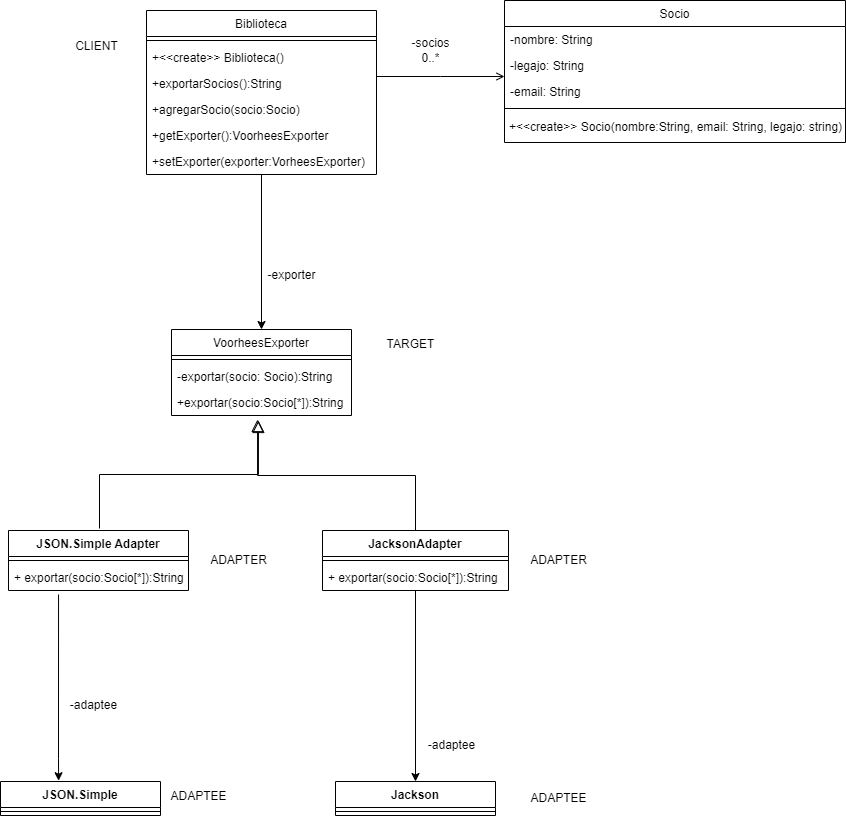

The diagram above was exported from draw.io. Its source (the exported page's mxGraphModel, read from the mxfile embedded in the PNG):
<mxGraphModel dx="1459" dy="674" grid="1" gridSize="10" guides="1" tooltips="1" connect="1" arrows="1" fold="1" page="1" pageScale="1" pageWidth="827" pageHeight="1169" math="0" shadow="0">
  <root>
    <mxCell id="WIyWlLk6GJQsqaUBKTNV-0" />
    <mxCell id="WIyWlLk6GJQsqaUBKTNV-1" parent="WIyWlLk6GJQsqaUBKTNV-0" />
    <mxCell id="zkfFHV4jXpPFQw0GAbJ--0" value="Biblioteca" style="swimlane;fontStyle=0;align=center;verticalAlign=top;childLayout=stackLayout;horizontal=1;startSize=26;horizontalStack=0;resizeParent=1;resizeLast=0;collapsible=1;marginBottom=0;rounded=0;shadow=0;strokeWidth=1;" parent="WIyWlLk6GJQsqaUBKTNV-1" vertex="1">
      <mxGeometry x="150" y="130" width="230" height="164" as="geometry">
        <mxRectangle x="230" y="140" width="160" height="26" as="alternateBounds" />
      </mxGeometry>
    </mxCell>
    <mxCell id="zkfFHV4jXpPFQw0GAbJ--4" value="" style="line;html=1;strokeWidth=1;align=left;verticalAlign=middle;spacingTop=-1;spacingLeft=3;spacingRight=3;rotatable=0;labelPosition=right;points=[];portConstraint=eastwest;" parent="zkfFHV4jXpPFQw0GAbJ--0" vertex="1">
      <mxGeometry y="26" width="230" height="8" as="geometry" />
    </mxCell>
    <mxCell id="L7mHa2r9xgNAWb8EzGMN-13" value="+&lt;&lt;create&gt;&gt; Biblioteca()" style="text;align=left;verticalAlign=top;spacingLeft=4;spacingRight=4;overflow=hidden;rotatable=0;points=[[0,0.5],[1,0.5]];portConstraint=eastwest;" parent="zkfFHV4jXpPFQw0GAbJ--0" vertex="1">
      <mxGeometry y="34" width="230" height="26" as="geometry" />
    </mxCell>
    <mxCell id="L7mHa2r9xgNAWb8EzGMN-15" value="+exportarSocios():String" style="text;align=left;verticalAlign=top;spacingLeft=4;spacingRight=4;overflow=hidden;rotatable=0;points=[[0,0.5],[1,0.5]];portConstraint=eastwest;" parent="zkfFHV4jXpPFQw0GAbJ--0" vertex="1">
      <mxGeometry y="60" width="230" height="26" as="geometry" />
    </mxCell>
    <mxCell id="L7mHa2r9xgNAWb8EzGMN-16" value="+agregarSocio(socio:Socio)" style="text;align=left;verticalAlign=top;spacingLeft=4;spacingRight=4;overflow=hidden;rotatable=0;points=[[0,0.5],[1,0.5]];portConstraint=eastwest;" parent="zkfFHV4jXpPFQw0GAbJ--0" vertex="1">
      <mxGeometry y="86" width="230" height="26" as="geometry" />
    </mxCell>
    <mxCell id="L7mHa2r9xgNAWb8EzGMN-14" value="+getExporter():VoorheesExporter" style="text;align=left;verticalAlign=top;spacingLeft=4;spacingRight=4;overflow=hidden;rotatable=0;points=[[0,0.5],[1,0.5]];portConstraint=eastwest;" parent="zkfFHV4jXpPFQw0GAbJ--0" vertex="1">
      <mxGeometry y="112" width="230" height="26" as="geometry" />
    </mxCell>
    <mxCell id="zkfFHV4jXpPFQw0GAbJ--5" value="+setExporter(exporter:VorheesExporter)" style="text;align=left;verticalAlign=top;spacingLeft=4;spacingRight=4;overflow=hidden;rotatable=0;points=[[0,0.5],[1,0.5]];portConstraint=eastwest;" parent="zkfFHV4jXpPFQw0GAbJ--0" vertex="1">
      <mxGeometry y="138" width="230" height="26" as="geometry" />
    </mxCell>
    <mxCell id="zkfFHV4jXpPFQw0GAbJ--17" value="Socio" style="swimlane;fontStyle=0;align=center;verticalAlign=top;childLayout=stackLayout;horizontal=1;startSize=26;horizontalStack=0;resizeParent=1;resizeLast=0;collapsible=1;marginBottom=0;rounded=0;shadow=0;strokeWidth=1;" parent="WIyWlLk6GJQsqaUBKTNV-1" vertex="1">
      <mxGeometry x="508" y="120" width="341" height="142" as="geometry">
        <mxRectangle x="550" y="140" width="160" height="26" as="alternateBounds" />
      </mxGeometry>
    </mxCell>
    <mxCell id="zkfFHV4jXpPFQw0GAbJ--18" value="-nombre: String&#10;" style="text;align=left;verticalAlign=top;spacingLeft=4;spacingRight=4;overflow=hidden;rotatable=0;points=[[0,0.5],[1,0.5]];portConstraint=eastwest;" parent="zkfFHV4jXpPFQw0GAbJ--17" vertex="1">
      <mxGeometry y="26" width="341" height="26" as="geometry" />
    </mxCell>
    <mxCell id="zkfFHV4jXpPFQw0GAbJ--19" value="-legajo: String" style="text;align=left;verticalAlign=top;spacingLeft=4;spacingRight=4;overflow=hidden;rotatable=0;points=[[0,0.5],[1,0.5]];portConstraint=eastwest;rounded=0;shadow=0;html=0;" parent="zkfFHV4jXpPFQw0GAbJ--17" vertex="1">
      <mxGeometry y="52" width="341" height="26" as="geometry" />
    </mxCell>
    <mxCell id="zkfFHV4jXpPFQw0GAbJ--20" value="-email: String" style="text;align=left;verticalAlign=top;spacingLeft=4;spacingRight=4;overflow=hidden;rotatable=0;points=[[0,0.5],[1,0.5]];portConstraint=eastwest;rounded=0;shadow=0;html=0;" parent="zkfFHV4jXpPFQw0GAbJ--17" vertex="1">
      <mxGeometry y="78" width="341" height="26" as="geometry" />
    </mxCell>
    <mxCell id="zkfFHV4jXpPFQw0GAbJ--23" value="" style="line;html=1;strokeWidth=1;align=left;verticalAlign=middle;spacingTop=-1;spacingLeft=3;spacingRight=3;rotatable=0;labelPosition=right;points=[];portConstraint=eastwest;" parent="zkfFHV4jXpPFQw0GAbJ--17" vertex="1">
      <mxGeometry y="104" width="341" height="8" as="geometry" />
    </mxCell>
    <mxCell id="L7mHa2r9xgNAWb8EzGMN-5" value="+&amp;lt;&amp;lt;create&amp;gt;&amp;gt; Socio(nombre:String, email: String, legajo: string)" style="text;html=1;align=center;verticalAlign=middle;resizable=0;points=[];autosize=1;strokeColor=none;fillColor=none;" parent="zkfFHV4jXpPFQw0GAbJ--17" vertex="1">
      <mxGeometry y="112" width="341" height="30" as="geometry" />
    </mxCell>
    <mxCell id="zkfFHV4jXpPFQw0GAbJ--26" value="" style="endArrow=open;shadow=0;strokeWidth=1;rounded=0;endFill=1;edgeStyle=elbowEdgeStyle;elbow=vertical;" parent="WIyWlLk6GJQsqaUBKTNV-1" source="zkfFHV4jXpPFQw0GAbJ--0" target="zkfFHV4jXpPFQw0GAbJ--17" edge="1">
      <mxGeometry x="0.5" y="41" relative="1" as="geometry">
        <mxPoint x="380" y="192" as="sourcePoint" />
        <mxPoint x="540" y="192" as="targetPoint" />
        <mxPoint x="-40" y="32" as="offset" />
      </mxGeometry>
    </mxCell>
    <mxCell id="L7mHa2r9xgNAWb8EzGMN-4" value="-socios&lt;br&gt;0..*" style="text;html=1;align=center;verticalAlign=middle;resizable=0;points=[];autosize=1;strokeColor=none;fillColor=none;" parent="WIyWlLk6GJQsqaUBKTNV-1" vertex="1">
      <mxGeometry x="404" y="150" width="60" height="40" as="geometry" />
    </mxCell>
    <mxCell id="L7mHa2r9xgNAWb8EzGMN-6" style="edgeStyle=orthogonalEdgeStyle;rounded=0;orthogonalLoop=1;jettySize=auto;html=1;exitX=0.5;exitY=1;exitDx=0;exitDy=0;entryX=0.5;entryY=0;entryDx=0;entryDy=0;" parent="WIyWlLk6GJQsqaUBKTNV-1" source="zkfFHV4jXpPFQw0GAbJ--0" target="L7mHa2r9xgNAWb8EzGMN-7" edge="1">
      <mxGeometry relative="1" as="geometry">
        <mxPoint x="290" y="450" as="targetPoint" />
        <Array as="points" />
      </mxGeometry>
    </mxCell>
    <mxCell id="L7mHa2r9xgNAWb8EzGMN-7" value="VoorheesExporter" style="swimlane;fontStyle=0;align=center;verticalAlign=top;childLayout=stackLayout;horizontal=1;startSize=26;horizontalStack=0;resizeParent=1;resizeParentMax=0;resizeLast=0;collapsible=1;marginBottom=0;" parent="WIyWlLk6GJQsqaUBKTNV-1" vertex="1">
      <mxGeometry x="175" y="449" width="180" height="86" as="geometry" />
    </mxCell>
    <mxCell id="L7mHa2r9xgNAWb8EzGMN-9" value="" style="line;strokeWidth=1;fillColor=none;align=left;verticalAlign=middle;spacingTop=-1;spacingLeft=3;spacingRight=3;rotatable=0;labelPosition=right;points=[];portConstraint=eastwest;strokeColor=inherit;" parent="L7mHa2r9xgNAWb8EzGMN-7" vertex="1">
      <mxGeometry y="26" width="180" height="8" as="geometry" />
    </mxCell>
    <mxCell id="L7mHa2r9xgNAWb8EzGMN-11" value="-exportar(socio: Socio):String" style="text;strokeColor=none;fillColor=none;align=left;verticalAlign=top;spacingLeft=4;spacingRight=4;overflow=hidden;rotatable=0;points=[[0,0.5],[1,0.5]];portConstraint=eastwest;" parent="L7mHa2r9xgNAWb8EzGMN-7" vertex="1">
      <mxGeometry y="34" width="180" height="26" as="geometry" />
    </mxCell>
    <mxCell id="L7mHa2r9xgNAWb8EzGMN-10" value="+exportar(socio:Socio[*]):String" style="text;strokeColor=none;fillColor=none;align=left;verticalAlign=top;spacingLeft=4;spacingRight=4;overflow=hidden;rotatable=0;points=[[0,0.5],[1,0.5]];portConstraint=eastwest;" parent="L7mHa2r9xgNAWb8EzGMN-7" vertex="1">
      <mxGeometry y="60" width="180" height="26" as="geometry" />
    </mxCell>
    <mxCell id="L7mHa2r9xgNAWb8EzGMN-12" value="-exporter" style="text;html=1;align=center;verticalAlign=middle;resizable=0;points=[];autosize=1;strokeColor=none;fillColor=none;" parent="WIyWlLk6GJQsqaUBKTNV-1" vertex="1">
      <mxGeometry x="260" y="380" width="70" height="30" as="geometry" />
    </mxCell>
    <mxCell id="L7mHa2r9xgNAWb8EzGMN-32" style="edgeStyle=orthogonalEdgeStyle;rounded=0;orthogonalLoop=1;jettySize=auto;html=1;entryX=0.363;entryY=-0.023;entryDx=0;entryDy=0;entryPerimeter=0;exitX=0.278;exitY=1.154;exitDx=0;exitDy=0;exitPerimeter=0;" parent="WIyWlLk6GJQsqaUBKTNV-1" source="L7mHa2r9xgNAWb8EzGMN-20" target="L7mHa2r9xgNAWb8EzGMN-26" edge="1">
      <mxGeometry relative="1" as="geometry">
        <mxPoint x="51" y="740" as="sourcePoint" />
        <Array as="points">
          <mxPoint x="62" y="878" />
        </Array>
      </mxGeometry>
    </mxCell>
    <mxCell id="L7mHa2r9xgNAWb8EzGMN-17" value="JSON.Simple Adapter" style="swimlane;fontStyle=1;align=center;verticalAlign=top;childLayout=stackLayout;horizontal=1;startSize=26;horizontalStack=0;resizeParent=1;resizeParentMax=0;resizeLast=0;collapsible=1;marginBottom=0;" parent="WIyWlLk6GJQsqaUBKTNV-1" vertex="1">
      <mxGeometry x="12" y="650" width="180" height="60" as="geometry" />
    </mxCell>
    <mxCell id="L7mHa2r9xgNAWb8EzGMN-19" value="" style="line;strokeWidth=1;fillColor=none;align=left;verticalAlign=middle;spacingTop=-1;spacingLeft=3;spacingRight=3;rotatable=0;labelPosition=right;points=[];portConstraint=eastwest;strokeColor=inherit;" parent="L7mHa2r9xgNAWb8EzGMN-17" vertex="1">
      <mxGeometry y="26" width="180" height="8" as="geometry" />
    </mxCell>
    <mxCell id="L7mHa2r9xgNAWb8EzGMN-20" value="+ exportar(socio:Socio[*]):String" style="text;strokeColor=none;fillColor=none;align=left;verticalAlign=top;spacingLeft=4;spacingRight=4;overflow=hidden;rotatable=0;points=[[0,0.5],[1,0.5]];portConstraint=eastwest;" parent="L7mHa2r9xgNAWb8EzGMN-17" vertex="1">
      <mxGeometry y="34" width="180" height="26" as="geometry" />
    </mxCell>
    <mxCell id="L7mHa2r9xgNAWb8EzGMN-25" value="" style="endArrow=block;endSize=10;endFill=0;shadow=0;strokeWidth=1;rounded=0;edgeStyle=elbowEdgeStyle;elbow=vertical;exitX=0.5;exitY=0;exitDx=0;exitDy=0;entryX=0.483;entryY=1.192;entryDx=0;entryDy=0;entryPerimeter=0;" parent="WIyWlLk6GJQsqaUBKTNV-1" target="L7mHa2r9xgNAWb8EzGMN-10" edge="1">
      <mxGeometry width="160" relative="1" as="geometry">
        <mxPoint x="103" y="648" as="sourcePoint" />
        <mxPoint x="175.92000000000007" y="537.99" as="targetPoint" />
      </mxGeometry>
    </mxCell>
    <mxCell id="L7mHa2r9xgNAWb8EzGMN-26" value="JSON.Simple" style="swimlane;fontStyle=1;align=center;verticalAlign=top;childLayout=stackLayout;horizontal=1;startSize=26;horizontalStack=0;resizeParent=1;resizeParentMax=0;resizeLast=0;collapsible=1;marginBottom=0;" parent="WIyWlLk6GJQsqaUBKTNV-1" vertex="1">
      <mxGeometry x="4" y="901" width="160" height="34" as="geometry" />
    </mxCell>
    <mxCell id="L7mHa2r9xgNAWb8EzGMN-28" value="" style="line;strokeWidth=1;fillColor=none;align=left;verticalAlign=middle;spacingTop=-1;spacingLeft=3;spacingRight=3;rotatable=0;labelPosition=right;points=[];portConstraint=eastwest;strokeColor=inherit;" parent="L7mHa2r9xgNAWb8EzGMN-26" vertex="1">
      <mxGeometry y="26" width="160" height="8" as="geometry" />
    </mxCell>
    <mxCell id="L7mHa2r9xgNAWb8EzGMN-34" value="ADAPTEE" style="text;html=1;align=center;verticalAlign=middle;resizable=0;points=[];autosize=1;strokeColor=none;fillColor=none;" parent="WIyWlLk6GJQsqaUBKTNV-1" vertex="1">
      <mxGeometry x="162" y="901" width="80" height="30" as="geometry" />
    </mxCell>
    <mxCell id="L7mHa2r9xgNAWb8EzGMN-35" value="ADAPTER" style="text;html=1;align=center;verticalAlign=middle;resizable=0;points=[];autosize=1;strokeColor=none;fillColor=none;" parent="WIyWlLk6GJQsqaUBKTNV-1" vertex="1">
      <mxGeometry x="202" y="665" width="80" height="30" as="geometry" />
    </mxCell>
    <mxCell id="L7mHa2r9xgNAWb8EzGMN-36" value="TARGET" style="text;html=1;align=center;verticalAlign=middle;resizable=0;points=[];autosize=1;strokeColor=none;fillColor=none;" parent="WIyWlLk6GJQsqaUBKTNV-1" vertex="1">
      <mxGeometry x="379" y="449" width="70" height="30" as="geometry" />
    </mxCell>
    <mxCell id="L7mHa2r9xgNAWb8EzGMN-37" value="CLIENT" style="text;html=1;align=center;verticalAlign=middle;resizable=0;points=[];autosize=1;strokeColor=none;fillColor=none;" parent="WIyWlLk6GJQsqaUBKTNV-1" vertex="1">
      <mxGeometry x="65" y="151" width="70" height="30" as="geometry" />
    </mxCell>
    <mxCell id="L7mHa2r9xgNAWb8EzGMN-38" value="-adaptee" style="text;html=1;align=center;verticalAlign=middle;resizable=0;points=[];autosize=1;strokeColor=none;fillColor=none;" parent="WIyWlLk6GJQsqaUBKTNV-1" vertex="1">
      <mxGeometry x="62" y="810" width="70" height="30" as="geometry" />
    </mxCell>
    <mxCell id="12jRhcNs5KbqZxh3KnlJ-11" style="edgeStyle=orthogonalEdgeStyle;rounded=0;orthogonalLoop=1;jettySize=auto;html=1;exitX=0.5;exitY=1;exitDx=0;exitDy=0;entryX=0.5;entryY=0;entryDx=0;entryDy=0;" edge="1" parent="WIyWlLk6GJQsqaUBKTNV-1" source="12jRhcNs5KbqZxh3KnlJ-0" target="12jRhcNs5KbqZxh3KnlJ-6">
      <mxGeometry relative="1" as="geometry" />
    </mxCell>
    <mxCell id="12jRhcNs5KbqZxh3KnlJ-0" value="JacksonAdapter" style="swimlane;fontStyle=1;align=center;verticalAlign=top;childLayout=stackLayout;horizontal=1;startSize=26;horizontalStack=0;resizeParent=1;resizeParentMax=0;resizeLast=0;collapsible=1;marginBottom=0;whiteSpace=wrap;html=1;" vertex="1" parent="WIyWlLk6GJQsqaUBKTNV-1">
      <mxGeometry x="326" y="650" width="186" height="60" as="geometry" />
    </mxCell>
    <mxCell id="12jRhcNs5KbqZxh3KnlJ-2" value="" style="line;strokeWidth=1;fillColor=none;align=left;verticalAlign=middle;spacingTop=-1;spacingLeft=3;spacingRight=3;rotatable=0;labelPosition=right;points=[];portConstraint=eastwest;strokeColor=inherit;" vertex="1" parent="12jRhcNs5KbqZxh3KnlJ-0">
      <mxGeometry y="26" width="186" height="8" as="geometry" />
    </mxCell>
    <mxCell id="12jRhcNs5KbqZxh3KnlJ-3" value="+ exportar(socio:Socio[*]):String" style="text;strokeColor=none;fillColor=none;align=left;verticalAlign=top;spacingLeft=4;spacingRight=4;overflow=hidden;rotatable=0;points=[[0,0.5],[1,0.5]];portConstraint=eastwest;whiteSpace=wrap;html=1;" vertex="1" parent="12jRhcNs5KbqZxh3KnlJ-0">
      <mxGeometry y="34" width="186" height="26" as="geometry" />
    </mxCell>
    <mxCell id="12jRhcNs5KbqZxh3KnlJ-4" value="ADAPTER" style="text;html=1;align=center;verticalAlign=middle;resizable=0;points=[];autosize=1;strokeColor=none;fillColor=none;" vertex="1" parent="WIyWlLk6GJQsqaUBKTNV-1">
      <mxGeometry x="522" y="665" width="80" height="30" as="geometry" />
    </mxCell>
    <mxCell id="12jRhcNs5KbqZxh3KnlJ-5" value="" style="endArrow=block;endSize=10;endFill=0;shadow=0;strokeWidth=1;rounded=0;edgeStyle=elbowEdgeStyle;elbow=vertical;exitX=0.5;exitY=0;exitDx=0;exitDy=0;entryX=0.478;entryY=1.154;entryDx=0;entryDy=0;entryPerimeter=0;" edge="1" parent="WIyWlLk6GJQsqaUBKTNV-1" source="12jRhcNs5KbqZxh3KnlJ-0" target="L7mHa2r9xgNAWb8EzGMN-10">
      <mxGeometry width="160" relative="1" as="geometry">
        <mxPoint x="426" y="650" as="sourcePoint" />
        <mxPoint x="175.92000000000007" y="537.99" as="targetPoint" />
      </mxGeometry>
    </mxCell>
    <mxCell id="12jRhcNs5KbqZxh3KnlJ-6" value="Jackson" style="swimlane;fontStyle=1;align=center;verticalAlign=top;childLayout=stackLayout;horizontal=1;startSize=26;horizontalStack=0;resizeParent=1;resizeParentMax=0;resizeLast=0;collapsible=1;marginBottom=0;whiteSpace=wrap;html=1;" vertex="1" parent="WIyWlLk6GJQsqaUBKTNV-1">
      <mxGeometry x="339" y="901" width="160" height="34" as="geometry" />
    </mxCell>
    <mxCell id="12jRhcNs5KbqZxh3KnlJ-8" value="" style="line;strokeWidth=1;fillColor=none;align=left;verticalAlign=middle;spacingTop=-1;spacingLeft=3;spacingRight=3;rotatable=0;labelPosition=right;points=[];portConstraint=eastwest;strokeColor=inherit;" vertex="1" parent="12jRhcNs5KbqZxh3KnlJ-6">
      <mxGeometry y="26" width="160" height="8" as="geometry" />
    </mxCell>
    <mxCell id="12jRhcNs5KbqZxh3KnlJ-10" value="ADAPTEE" style="text;html=1;align=center;verticalAlign=middle;resizable=0;points=[];autosize=1;strokeColor=none;fillColor=none;" vertex="1" parent="WIyWlLk6GJQsqaUBKTNV-1">
      <mxGeometry x="522" y="903" width="80" height="30" as="geometry" />
    </mxCell>
    <mxCell id="12jRhcNs5KbqZxh3KnlJ-12" value="-adaptee" style="text;html=1;align=center;verticalAlign=middle;resizable=0;points=[];autosize=1;strokeColor=none;fillColor=none;" vertex="1" parent="WIyWlLk6GJQsqaUBKTNV-1">
      <mxGeometry x="420" y="850" width="70" height="30" as="geometry" />
    </mxCell>
  </root>
</mxGraphModel>